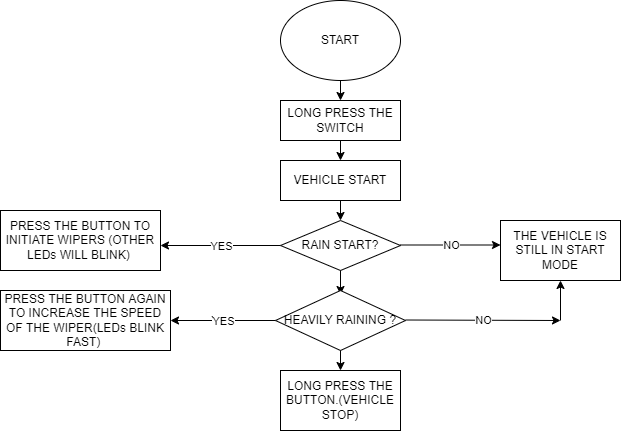

The diagram above was exported from draw.io. Its source (the exported page's mxGraphModel, read from the mxfile embedded in the PNG):
<mxGraphModel dx="868" dy="482" grid="1" gridSize="10" guides="1" tooltips="1" connect="1" arrows="1" fold="1" page="1" pageScale="1" pageWidth="850" pageHeight="1100" math="0" shadow="0">
  <root>
    <mxCell id="0" />
    <mxCell id="1" parent="0" />
    <mxCell id="3Nn7iJb86Pa5iADbdtTn-1" value="START" style="ellipse;whiteSpace=wrap;html=1;" vertex="1" parent="1">
      <mxGeometry x="320" y="10" width="120" height="80" as="geometry" />
    </mxCell>
    <mxCell id="3Nn7iJb86Pa5iADbdtTn-2" value="" style="endArrow=classic;html=1;rounded=0;exitX=0.5;exitY=1;exitDx=0;exitDy=0;" edge="1" parent="1" source="3Nn7iJb86Pa5iADbdtTn-1">
      <mxGeometry width="50" height="50" relative="1" as="geometry">
        <mxPoint x="400" y="280" as="sourcePoint" />
        <mxPoint x="380" y="110" as="targetPoint" />
      </mxGeometry>
    </mxCell>
    <mxCell id="3Nn7iJb86Pa5iADbdtTn-3" value="LONG PRESS THE SWITCH" style="rounded=0;whiteSpace=wrap;html=1;" vertex="1" parent="1">
      <mxGeometry x="320" y="110" width="120" height="40" as="geometry" />
    </mxCell>
    <mxCell id="3Nn7iJb86Pa5iADbdtTn-5" value="" style="endArrow=classic;html=1;rounded=0;exitX=0.5;exitY=1;exitDx=0;exitDy=0;" edge="1" parent="1" source="3Nn7iJb86Pa5iADbdtTn-3">
      <mxGeometry width="50" height="50" relative="1" as="geometry">
        <mxPoint x="400" y="270" as="sourcePoint" />
        <mxPoint x="380" y="170" as="targetPoint" />
      </mxGeometry>
    </mxCell>
    <mxCell id="3Nn7iJb86Pa5iADbdtTn-6" value="VEHICLE START" style="rounded=0;whiteSpace=wrap;html=1;" vertex="1" parent="1">
      <mxGeometry x="320" y="170" width="120" height="40" as="geometry" />
    </mxCell>
    <mxCell id="3Nn7iJb86Pa5iADbdtTn-9" value="RAIN START?" style="rhombus;whiteSpace=wrap;html=1;" vertex="1" parent="1">
      <mxGeometry x="320" y="230" width="120" height="50" as="geometry" />
    </mxCell>
    <mxCell id="3Nn7iJb86Pa5iADbdtTn-11" value="" style="endArrow=classic;html=1;rounded=0;exitX=0.5;exitY=1;exitDx=0;exitDy=0;entryX=0.5;entryY=0;entryDx=0;entryDy=0;" edge="1" parent="1" source="3Nn7iJb86Pa5iADbdtTn-6" target="3Nn7iJb86Pa5iADbdtTn-9">
      <mxGeometry width="50" height="50" relative="1" as="geometry">
        <mxPoint x="400" y="270" as="sourcePoint" />
        <mxPoint x="450" y="220" as="targetPoint" />
      </mxGeometry>
    </mxCell>
    <mxCell id="3Nn7iJb86Pa5iADbdtTn-19" value="" style="endArrow=classic;html=1;rounded=0;" edge="1" parent="1">
      <mxGeometry relative="1" as="geometry">
        <mxPoint x="440" y="254.5" as="sourcePoint" />
        <mxPoint x="540" y="254.5" as="targetPoint" />
      </mxGeometry>
    </mxCell>
    <mxCell id="3Nn7iJb86Pa5iADbdtTn-20" value="NO" style="edgeLabel;resizable=0;html=1;align=center;verticalAlign=middle;" connectable="0" vertex="1" parent="3Nn7iJb86Pa5iADbdtTn-19">
      <mxGeometry relative="1" as="geometry" />
    </mxCell>
    <mxCell id="3Nn7iJb86Pa5iADbdtTn-21" value="" style="endArrow=classic;html=1;rounded=0;exitX=0;exitY=0.5;exitDx=0;exitDy=0;" edge="1" parent="1" source="3Nn7iJb86Pa5iADbdtTn-9">
      <mxGeometry relative="1" as="geometry">
        <mxPoint x="160" y="240" as="sourcePoint" />
        <mxPoint x="200" y="255" as="targetPoint" />
      </mxGeometry>
    </mxCell>
    <mxCell id="3Nn7iJb86Pa5iADbdtTn-22" value="YES" style="edgeLabel;resizable=0;html=1;align=center;verticalAlign=middle;" connectable="0" vertex="1" parent="3Nn7iJb86Pa5iADbdtTn-21">
      <mxGeometry relative="1" as="geometry" />
    </mxCell>
    <mxCell id="3Nn7iJb86Pa5iADbdtTn-25" value="PRESS THE BUTTON TO INITIATE WIPERS (OTHER LEDs WILL BLINK)&amp;nbsp;" style="rounded=0;whiteSpace=wrap;html=1;" vertex="1" parent="1">
      <mxGeometry x="40" y="220" width="160" height="60" as="geometry" />
    </mxCell>
    <mxCell id="3Nn7iJb86Pa5iADbdtTn-26" value="THE VEHICLE IS STILL IN START MODE" style="rounded=0;whiteSpace=wrap;html=1;" vertex="1" parent="1">
      <mxGeometry x="540" y="230" width="120" height="60" as="geometry" />
    </mxCell>
    <mxCell id="3Nn7iJb86Pa5iADbdtTn-27" value="" style="endArrow=classic;html=1;rounded=0;exitX=0.5;exitY=1;exitDx=0;exitDy=0;" edge="1" parent="1" source="3Nn7iJb86Pa5iADbdtTn-9">
      <mxGeometry width="50" height="50" relative="1" as="geometry">
        <mxPoint x="400" y="220" as="sourcePoint" />
        <mxPoint x="380" y="304" as="targetPoint" />
      </mxGeometry>
    </mxCell>
    <mxCell id="3Nn7iJb86Pa5iADbdtTn-29" value="HEAVILY RAINING ?" style="rhombus;whiteSpace=wrap;html=1;" vertex="1" parent="1">
      <mxGeometry x="315" y="300" width="130" height="60" as="geometry" />
    </mxCell>
    <mxCell id="3Nn7iJb86Pa5iADbdtTn-32" value="PRESS THE BUTTON AGAIN TO INCREASE THE SPEED OF THE WIPER(LEDs BLINK FAST)&amp;nbsp;" style="rounded=0;whiteSpace=wrap;html=1;" vertex="1" parent="1">
      <mxGeometry x="40" y="300" width="170" height="60" as="geometry" />
    </mxCell>
    <mxCell id="3Nn7iJb86Pa5iADbdtTn-33" value="YES" style="endArrow=classic;html=1;rounded=0;exitX=0;exitY=0.5;exitDx=0;exitDy=0;entryX=1;entryY=0.5;entryDx=0;entryDy=0;" edge="1" parent="1" source="3Nn7iJb86Pa5iADbdtTn-29" target="3Nn7iJb86Pa5iADbdtTn-32">
      <mxGeometry relative="1" as="geometry">
        <mxPoint x="370" y="200" as="sourcePoint" />
        <mxPoint x="470" y="200" as="targetPoint" />
      </mxGeometry>
    </mxCell>
    <mxCell id="3Nn7iJb86Pa5iADbdtTn-34" value="YES" style="edgeLabel;resizable=0;html=1;align=center;verticalAlign=middle;" connectable="0" vertex="1" parent="3Nn7iJb86Pa5iADbdtTn-33">
      <mxGeometry relative="1" as="geometry" />
    </mxCell>
    <mxCell id="3Nn7iJb86Pa5iADbdtTn-35" value="" style="endArrow=classic;html=1;rounded=0;" edge="1" parent="1">
      <mxGeometry relative="1" as="geometry">
        <mxPoint x="445" y="329.5" as="sourcePoint" />
        <mxPoint x="600" y="330" as="targetPoint" />
      </mxGeometry>
    </mxCell>
    <mxCell id="3Nn7iJb86Pa5iADbdtTn-36" value="NO" style="edgeLabel;resizable=0;html=1;align=center;verticalAlign=middle;" connectable="0" vertex="1" parent="3Nn7iJb86Pa5iADbdtTn-35">
      <mxGeometry relative="1" as="geometry" />
    </mxCell>
    <mxCell id="3Nn7iJb86Pa5iADbdtTn-37" value="" style="endArrow=classic;html=1;rounded=0;entryX=0.5;entryY=1;entryDx=0;entryDy=0;" edge="1" parent="1" target="3Nn7iJb86Pa5iADbdtTn-26">
      <mxGeometry width="50" height="50" relative="1" as="geometry">
        <mxPoint x="600" y="330" as="sourcePoint" />
        <mxPoint x="620" y="290" as="targetPoint" />
      </mxGeometry>
    </mxCell>
    <mxCell id="3Nn7iJb86Pa5iADbdtTn-38" value="LONG PRESS THE BUTTON.(VEHICLE STOP)" style="rounded=0;whiteSpace=wrap;html=1;" vertex="1" parent="1">
      <mxGeometry x="320" y="380" width="120" height="60" as="geometry" />
    </mxCell>
    <mxCell id="3Nn7iJb86Pa5iADbdtTn-39" value="" style="endArrow=classic;html=1;rounded=0;entryX=0.5;entryY=0;entryDx=0;entryDy=0;exitX=0.5;exitY=1;exitDx=0;exitDy=0;" edge="1" parent="1" source="3Nn7iJb86Pa5iADbdtTn-29" target="3Nn7iJb86Pa5iADbdtTn-38">
      <mxGeometry width="50" height="50" relative="1" as="geometry">
        <mxPoint x="380" y="370" as="sourcePoint" />
        <mxPoint x="450" y="150" as="targetPoint" />
      </mxGeometry>
    </mxCell>
  </root>
</mxGraphModel>